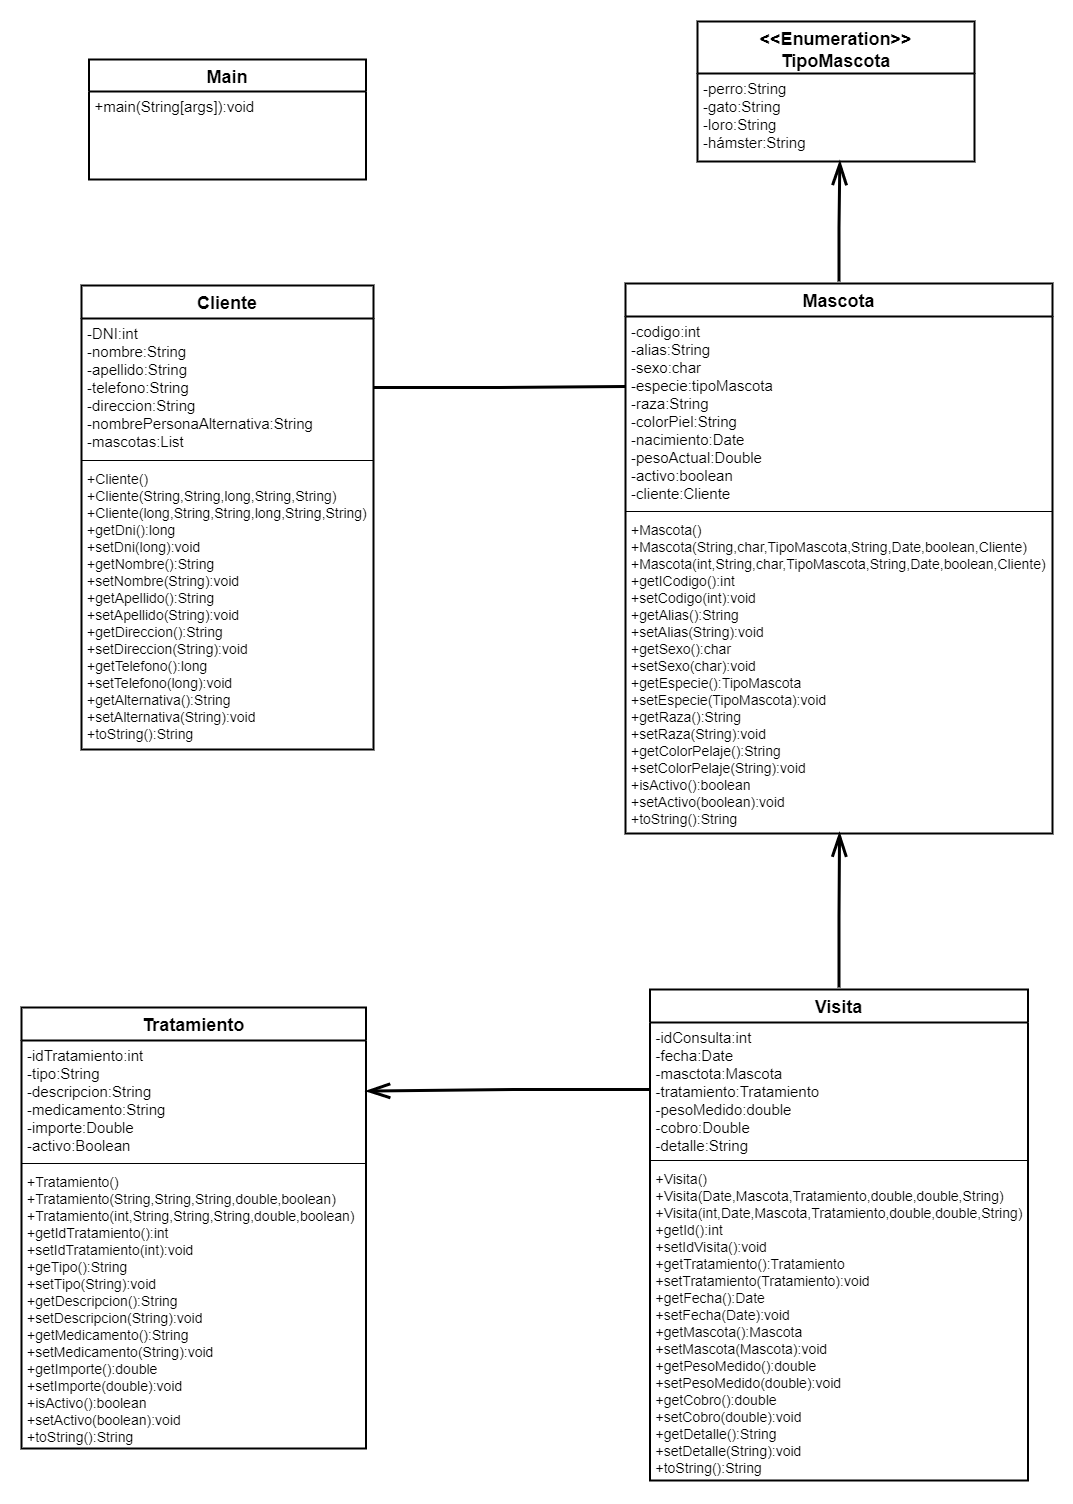

The diagram above was exported from draw.io. Its source (the exported page's mxGraphModel, read from the mxfile embedded in the PNG):
<mxGraphModel dx="2707" dy="2224" grid="0" gridSize="10" guides="1" tooltips="1" connect="1" arrows="1" fold="1" page="0" pageScale="1" pageWidth="827" pageHeight="1169" math="0" shadow="0">
  <root>
    <mxCell id="0" />
    <mxCell id="1" parent="0" />
    <mxCell id="eC59kfT50W3Tqo34JKO8-1" value="Cliente" style="swimlane;fontStyle=1;align=center;verticalAlign=top;childLayout=stackLayout;horizontal=1;startSize=33;horizontalStack=0;resizeParent=1;resizeParentMax=0;resizeLast=0;collapsible=1;marginBottom=0;strokeWidth=2;perimeterSpacing=2;gradientColor=none;swimlaneFillColor=none;fontSize=18;" parent="1" vertex="1">
      <mxGeometry x="56" y="-197" width="292" height="464" as="geometry" />
    </mxCell>
    <mxCell id="eC59kfT50W3Tqo34JKO8-2" value="-DNI:int&#10;-nombre:String&#10;-apellido:String&#10;-telefono:String&#10;-direccion:String&#10;-nombrePersonaAlternativa:String&#10;-mascotas:List" style="text;strokeColor=none;fillColor=none;align=left;verticalAlign=top;spacingLeft=4;spacingRight=4;overflow=hidden;rotatable=0;points=[[0,0.5],[1,0.5]];portConstraint=eastwest;fontSize=15;" parent="eC59kfT50W3Tqo34JKO8-1" vertex="1">
      <mxGeometry y="33" width="292" height="138" as="geometry" />
    </mxCell>
    <mxCell id="eC59kfT50W3Tqo34JKO8-3" value="" style="line;strokeWidth=1;fillColor=none;align=left;verticalAlign=middle;spacingTop=-1;spacingLeft=3;spacingRight=3;rotatable=0;labelPosition=right;points=[];portConstraint=eastwest;" parent="eC59kfT50W3Tqo34JKO8-1" vertex="1">
      <mxGeometry y="171" width="292" height="8" as="geometry" />
    </mxCell>
    <mxCell id="eC59kfT50W3Tqo34JKO8-4" value="+Cliente()&#10;+Cliente(String,String,long,String,String)&#10;+Cliente(long,String,String,long,String,String)&#10;+getDni():long&#10;+setDni(long):void&#10;+getNombre():String&#10;+setNombre(String):void&#10;+getApellido():String&#10;+setApellido(String):void&#10;+getDireccion():String&#10;+setDireccion(String):void&#10;+getTelefono():long&#10;+setTelefono(long):void&#10;+getAlternativa():String&#10;+setAlternativa(String):void&#10;+toString():String" style="text;strokeColor=none;fillColor=none;align=left;verticalAlign=top;spacingLeft=4;spacingRight=4;overflow=hidden;rotatable=0;points=[[0,0.5],[1,0.5]];portConstraint=eastwest;fontSize=14;" parent="eC59kfT50W3Tqo34JKO8-1" vertex="1">
      <mxGeometry y="179" width="292" height="285" as="geometry" />
    </mxCell>
    <mxCell id="eC59kfT50W3Tqo34JKO8-39" style="edgeStyle=orthogonalEdgeStyle;rounded=0;orthogonalLoop=1;jettySize=auto;html=1;exitX=0.5;exitY=0;exitDx=0;exitDy=0;entryX=0.514;entryY=0.993;entryDx=0;entryDy=0;entryPerimeter=0;shadow=0;fontSize=14;endArrow=openThin;endFill=0;endSize=18;strokeWidth=3;" parent="1" source="eC59kfT50W3Tqo34JKO8-9" target="eC59kfT50W3Tqo34JKO8-26" edge="1">
      <mxGeometry relative="1" as="geometry" />
    </mxCell>
    <mxCell id="eC59kfT50W3Tqo34JKO8-9" value="Mascota" style="swimlane;fontStyle=1;align=center;verticalAlign=top;childLayout=stackLayout;horizontal=1;startSize=33;horizontalStack=0;resizeParent=1;resizeParentMax=0;resizeLast=0;collapsible=1;marginBottom=0;strokeWidth=2;perimeterSpacing=2;gradientColor=none;swimlaneFillColor=none;fontSize=18;" parent="1" vertex="1">
      <mxGeometry x="600" y="-199" width="427" height="550" as="geometry" />
    </mxCell>
    <mxCell id="eC59kfT50W3Tqo34JKO8-10" value="-codigo:int&#10;-alias:String&#10;-sexo:char&#10;-especie:tipoMascota&#10;-raza:String&#10;-colorPiel:String&#10;-nacimiento:Date&#10;-pesoActual:Double&#10;-activo:boolean&#10;-cliente:Cliente" style="text;strokeColor=none;fillColor=none;align=left;verticalAlign=top;spacingLeft=4;spacingRight=4;overflow=hidden;rotatable=0;points=[[0,0.5],[1,0.5]];portConstraint=eastwest;fontSize=15;" parent="eC59kfT50W3Tqo34JKO8-9" vertex="1">
      <mxGeometry y="33" width="427" height="191" as="geometry" />
    </mxCell>
    <mxCell id="eC59kfT50W3Tqo34JKO8-11" value="" style="line;strokeWidth=1;fillColor=none;align=left;verticalAlign=middle;spacingTop=-1;spacingLeft=3;spacingRight=3;rotatable=0;labelPosition=right;points=[];portConstraint=eastwest;" parent="eC59kfT50W3Tqo34JKO8-9" vertex="1">
      <mxGeometry y="224" width="427" height="8" as="geometry" />
    </mxCell>
    <mxCell id="eC59kfT50W3Tqo34JKO8-12" value="+Mascota()&#10;+Mascota(String,char,TipoMascota,String,Date,boolean,Cliente)&#10;+Mascota(int,String,char,TipoMascota,String,Date,boolean,Cliente)&#10;+getICodigo():int&#10;+setCodigo(int):void&#10;+getAlias():String&#10;+setAlias(String):void&#10;+getSexo():char&#10;+setSexo(char):void&#10;+getEspecie():TipoMascota&#10;+setEspecie(TipoMascota):void&#10;+getRaza():String&#10;+setRaza(String):void&#10;+getColorPelaje():String&#10;+setColorPelaje(String):void&#10;+isActivo():boolean&#10;+setActivo(boolean):void&#10;+toString():String" style="text;strokeColor=none;fillColor=none;align=left;verticalAlign=top;spacingLeft=4;spacingRight=4;overflow=hidden;rotatable=0;points=[[0,0.5],[1,0.5]];portConstraint=eastwest;fontSize=14;" parent="eC59kfT50W3Tqo34JKO8-9" vertex="1">
      <mxGeometry y="232" width="427" height="318" as="geometry" />
    </mxCell>
    <mxCell id="eC59kfT50W3Tqo34JKO8-17" value="Tratamiento" style="swimlane;fontStyle=1;align=center;verticalAlign=top;childLayout=stackLayout;horizontal=1;startSize=33;horizontalStack=0;resizeParent=1;resizeParentMax=0;resizeLast=0;collapsible=1;marginBottom=0;strokeWidth=2;perimeterSpacing=2;gradientColor=none;swimlaneFillColor=none;fontSize=18;" parent="1" vertex="1">
      <mxGeometry x="-4" y="525" width="344.5" height="441" as="geometry" />
    </mxCell>
    <mxCell id="eC59kfT50W3Tqo34JKO8-18" value="-idTratamiento:int&#10;-tipo:String&#10;-descripcion:String&#10;-medicamento:String&#10;-importe:Double&#10;-activo:Boolean" style="text;strokeColor=none;fillColor=none;align=left;verticalAlign=top;spacingLeft=4;spacingRight=4;overflow=hidden;rotatable=0;points=[[0,0.5],[1,0.5]];portConstraint=eastwest;fontSize=15;" parent="eC59kfT50W3Tqo34JKO8-17" vertex="1">
      <mxGeometry y="33" width="344.5" height="119" as="geometry" />
    </mxCell>
    <mxCell id="eC59kfT50W3Tqo34JKO8-19" value="" style="line;strokeWidth=1;fillColor=none;align=left;verticalAlign=middle;spacingTop=-1;spacingLeft=3;spacingRight=3;rotatable=0;labelPosition=right;points=[];portConstraint=eastwest;" parent="eC59kfT50W3Tqo34JKO8-17" vertex="1">
      <mxGeometry y="152" width="344.5" height="8" as="geometry" />
    </mxCell>
    <mxCell id="eC59kfT50W3Tqo34JKO8-20" value="+Tratamiento()&#10;+Tratamiento(String,String,String,double,boolean)&#10;+Tratamiento(int,String,String,String,double,boolean)&#10;+getIdTratamiento():int&#10;+setIdTratamiento(int):void&#10;+geTipo():String&#10;+setTipo(String):void&#10;+getDescripcion():String&#10;+setDescripcion(String):void&#10;+getMedicamento():String&#10;+setMedicamento(String):void&#10;+getImporte():double&#10;+setImporte(double):void&#10;+isActivo():boolean&#10;+setActivo(boolean):void&#10;+toString():String" style="text;strokeColor=none;fillColor=none;align=left;verticalAlign=top;spacingLeft=4;spacingRight=4;overflow=hidden;rotatable=0;points=[[0,0.5],[1,0.5]];portConstraint=eastwest;fontSize=14;" parent="eC59kfT50W3Tqo34JKO8-17" vertex="1">
      <mxGeometry y="160" width="344.5" height="281" as="geometry" />
    </mxCell>
    <mxCell id="eC59kfT50W3Tqo34JKO8-25" value="&lt;&lt;Enumeration&gt;&gt;&#10;TipoMascota" style="swimlane;fontStyle=1;align=center;verticalAlign=top;childLayout=stackLayout;horizontal=1;startSize=52;horizontalStack=0;resizeParent=1;resizeParentMax=0;resizeLast=0;collapsible=1;marginBottom=0;strokeWidth=2;perimeterSpacing=2;gradientColor=none;swimlaneFillColor=none;fontSize=18;" parent="1" vertex="1">
      <mxGeometry x="672" y="-461" width="277" height="140" as="geometry" />
    </mxCell>
    <mxCell id="eC59kfT50W3Tqo34JKO8-26" value="-perro:String&#10;-gato:String&#10;-loro:String&#10;-hámster:String" style="text;strokeColor=none;fillColor=none;align=left;verticalAlign=top;spacingLeft=4;spacingRight=4;overflow=hidden;rotatable=0;points=[[0,0.5],[1,0.5]];portConstraint=eastwest;fontSize=15;" parent="eC59kfT50W3Tqo34JKO8-25" vertex="1">
      <mxGeometry y="52" width="277" height="88" as="geometry" />
    </mxCell>
    <mxCell id="eC59kfT50W3Tqo34JKO8-41" style="rounded=0;orthogonalLoop=1;jettySize=auto;html=1;exitX=0.5;exitY=0;exitDx=0;exitDy=0;shadow=0;fontSize=14;endArrow=openThin;endFill=0;endSize=18;strokeWidth=3;edgeStyle=orthogonalEdgeStyle;" parent="1" source="eC59kfT50W3Tqo34JKO8-33" edge="1">
      <mxGeometry relative="1" as="geometry">
        <mxPoint x="814" y="350" as="targetPoint" />
      </mxGeometry>
    </mxCell>
    <mxCell id="eC59kfT50W3Tqo34JKO8-33" value="Visita" style="swimlane;fontStyle=1;align=center;verticalAlign=top;childLayout=stackLayout;horizontal=1;startSize=33;horizontalStack=0;resizeParent=1;resizeParentMax=0;resizeLast=0;collapsible=1;marginBottom=0;strokeWidth=2;perimeterSpacing=2;gradientColor=none;swimlaneFillColor=none;fontSize=18;" parent="1" vertex="1">
      <mxGeometry x="624.5" y="507" width="378" height="491" as="geometry" />
    </mxCell>
    <mxCell id="eC59kfT50W3Tqo34JKO8-34" value="-idConsulta:int&#10;-fecha:Date&#10;-masctota:Mascota&#10;-tratamiento:Tratamiento&#10;-pesoMedido:double&#10;-cobro:Double&#10;-detalle:String&#10;" style="text;strokeColor=none;fillColor=none;align=left;verticalAlign=top;spacingLeft=4;spacingRight=4;overflow=hidden;rotatable=0;points=[[0,0.5],[1,0.5]];portConstraint=eastwest;fontSize=15;" parent="eC59kfT50W3Tqo34JKO8-33" vertex="1">
      <mxGeometry y="33" width="378" height="134" as="geometry" />
    </mxCell>
    <mxCell id="eC59kfT50W3Tqo34JKO8-35" value="" style="line;strokeWidth=1;fillColor=none;align=left;verticalAlign=middle;spacingTop=-1;spacingLeft=3;spacingRight=3;rotatable=0;labelPosition=right;points=[];portConstraint=eastwest;" parent="eC59kfT50W3Tqo34JKO8-33" vertex="1">
      <mxGeometry y="167" width="378" height="8" as="geometry" />
    </mxCell>
    <mxCell id="eC59kfT50W3Tqo34JKO8-36" value="+Visita()&#10;+Visita(Date,Mascota,Tratamiento,double,double,String)&#10;+Visita(int,Date,Mascota,Tratamiento,double,double,String)&#10;+getId():int&#10;+setIdVisita():void&#10;+getTratamiento():Tratamiento&#10;+setTratamiento(Tratamiento):void&#10;+getFecha():Date&#10;+setFecha(Date):void&#10;+getMascota():Mascota&#10;+setMascota(Mascota):void&#10;+getPesoMedido():double&#10;+setPesoMedido(double):void&#10;+getCobro():double&#10;+setCobro(double):void&#10;+getDetalle():String&#10;+setDetalle(String):void&#10;+toString():String" style="text;strokeColor=none;fillColor=none;align=left;verticalAlign=top;spacingLeft=4;spacingRight=4;overflow=hidden;rotatable=0;points=[[0,0.5],[1,0.5]];portConstraint=eastwest;fontSize=14;" parent="eC59kfT50W3Tqo34JKO8-33" vertex="1">
      <mxGeometry y="175" width="378" height="316" as="geometry" />
    </mxCell>
    <mxCell id="eC59kfT50W3Tqo34JKO8-38" style="edgeStyle=orthogonalEdgeStyle;rounded=0;orthogonalLoop=1;jettySize=auto;html=1;exitX=1;exitY=0.5;exitDx=0;exitDy=0;fontSize=14;endArrow=none;endFill=0;endSize=18;strokeWidth=3;shadow=0;entryX=-0.001;entryY=0.366;entryDx=0;entryDy=0;entryPerimeter=0;" parent="1" source="eC59kfT50W3Tqo34JKO8-2" target="eC59kfT50W3Tqo34JKO8-10" edge="1">
      <mxGeometry relative="1" as="geometry">
        <mxPoint x="561" y="-95" as="targetPoint" />
      </mxGeometry>
    </mxCell>
    <mxCell id="eC59kfT50W3Tqo34JKO8-42" style="edgeStyle=orthogonalEdgeStyle;rounded=0;orthogonalLoop=1;jettySize=auto;html=1;exitX=0;exitY=0.5;exitDx=0;exitDy=0;entryX=1;entryY=0.425;entryDx=0;entryDy=0;entryPerimeter=0;shadow=0;fontSize=14;endArrow=openThin;endFill=0;endSize=18;strokeWidth=3;" parent="1" source="eC59kfT50W3Tqo34JKO8-34" target="eC59kfT50W3Tqo34JKO8-18" edge="1">
      <mxGeometry relative="1" as="geometry" />
    </mxCell>
    <mxCell id="3zd7Nr_rQXpnOu5Y5duC-1" value="Main" style="swimlane;fontStyle=1;align=center;verticalAlign=top;childLayout=stackLayout;horizontal=1;startSize=32;horizontalStack=0;resizeParent=1;resizeParentMax=0;resizeLast=0;collapsible=1;marginBottom=0;strokeWidth=2;perimeterSpacing=2;gradientColor=none;swimlaneFillColor=none;fontSize=18;" vertex="1" parent="1">
      <mxGeometry x="63.5" y="-423" width="277" height="120" as="geometry" />
    </mxCell>
    <mxCell id="3zd7Nr_rQXpnOu5Y5duC-2" value="+main(String[args]):void" style="text;strokeColor=none;fillColor=none;align=left;verticalAlign=top;spacingLeft=4;spacingRight=4;overflow=hidden;rotatable=0;points=[[0,0.5],[1,0.5]];portConstraint=eastwest;fontSize=15;" vertex="1" parent="3zd7Nr_rQXpnOu5Y5duC-1">
      <mxGeometry y="32" width="277" height="88" as="geometry" />
    </mxCell>
  </root>
</mxGraphModel>